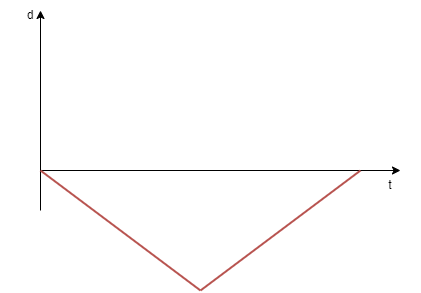

The diagram above was exported from draw.io. Its source (the exported page's mxGraphModel, read from the mxfile embedded in the PNG):
<mxGraphModel dx="1422" dy="794" grid="1" gridSize="10" guides="1" tooltips="1" connect="1" arrows="1" fold="1" page="1" pageScale="1" pageWidth="827" pageHeight="1169" math="0" shadow="0">
  <root>
    <mxCell id="0" />
    <mxCell id="1" parent="0" />
    <mxCell id="MT1FTeMONtJCrETFpuGE-1" value="" style="endArrow=classic;html=1;rounded=0;strokeWidth=1;" edge="1" parent="1">
      <mxGeometry width="50" height="50" relative="1" as="geometry">
        <mxPoint x="360" y="400" as="sourcePoint" />
        <mxPoint x="360" y="200" as="targetPoint" />
      </mxGeometry>
    </mxCell>
    <mxCell id="MT1FTeMONtJCrETFpuGE-2" value="" style="endArrow=classic;html=1;rounded=0;strokeWidth=1;" edge="1" parent="1">
      <mxGeometry width="50" height="50" relative="1" as="geometry">
        <mxPoint x="360" y="360" as="sourcePoint" />
        <mxPoint x="720" y="360" as="targetPoint" />
      </mxGeometry>
    </mxCell>
    <mxCell id="MT1FTeMONtJCrETFpuGE-3" value="" style="endArrow=none;html=1;rounded=0;fillColor=#f8cecc;strokeColor=#b85450;strokeWidth=2;" edge="1" parent="1">
      <mxGeometry width="50" height="50" relative="1" as="geometry">
        <mxPoint x="360" y="360" as="sourcePoint" />
        <mxPoint x="520" y="480" as="targetPoint" />
      </mxGeometry>
    </mxCell>
    <mxCell id="MT1FTeMONtJCrETFpuGE-4" value="" style="endArrow=none;html=1;rounded=0;fillColor=#f8cecc;strokeColor=#b85450;strokeWidth=2;" edge="1" parent="1">
      <mxGeometry width="50" height="50" relative="1" as="geometry">
        <mxPoint x="520" y="480" as="sourcePoint" />
        <mxPoint x="680" y="360" as="targetPoint" />
      </mxGeometry>
    </mxCell>
    <mxCell id="MT1FTeMONtJCrETFpuGE-5" value="d" style="text;html=1;strokeColor=none;fillColor=none;align=center;verticalAlign=middle;whiteSpace=wrap;rounded=0;" vertex="1" parent="1">
      <mxGeometry x="320" y="190" width="60" height="30" as="geometry" />
    </mxCell>
    <mxCell id="MT1FTeMONtJCrETFpuGE-6" value="t" style="text;html=1;strokeColor=none;fillColor=none;align=center;verticalAlign=middle;whiteSpace=wrap;rounded=0;" vertex="1" parent="1">
      <mxGeometry x="680" y="360" width="60" height="30" as="geometry" />
    </mxCell>
  </root>
</mxGraphModel>